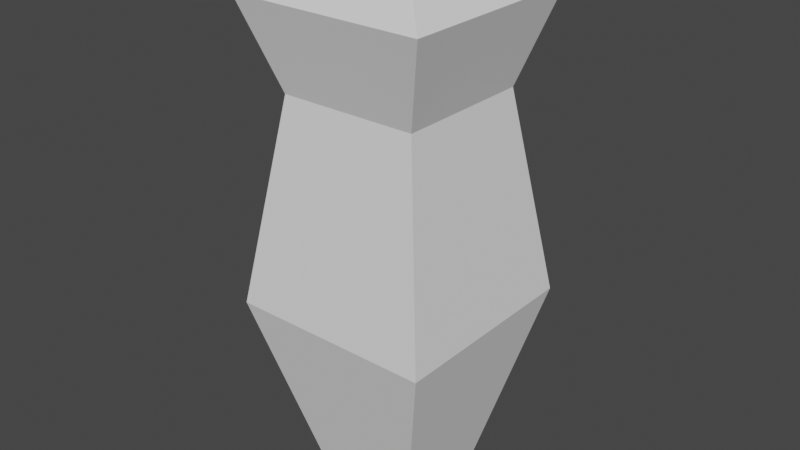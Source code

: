 # Source: EnemyDirect.blend  (saved by Blender 3.5.10; exported with 4.5.12 LTS)
import bpy
from mathutils import Matrix  # noqa: F401  (used for matrix-valued properties, if any)

bpy.ops.wm.read_factory_settings(use_empty=True)
scene = bpy.context.scene
scene.name = 'Scene'

# ---- collections
col_collection = bpy.data.collections.new('Collection'); scene.collection.children.link(col_collection)

# ---- world
world_world = bpy.data.worlds.new('World'); scene.world = world_world
world_world.use_nodes = True; world_world.node_tree.nodes.clear()
_N = world_world.node_tree.nodes; _L = world_world.node_tree.links
n0 = _N.new('ShaderNodeOutputWorld'); n0.name = 'World Output'; n0.location = (300, 300)
n1 = _N.new('ShaderNodeBackground'); n1.name = 'Background'; n1.location = (10, 300)
n1.inputs[0].default_value = (0.05088, 0.05088, 0.05088, 1.0)
_L.new(n1.outputs[0], n0.inputs[0])
n0.is_active_output = True
world_world.color = (0.05088, 0.05088, 0.05088)
world_world.use_sun_shadow = False
world_world.sun_shadow_jitter_overblur = 0.0

# ---- meshes
me_cube_001 = bpy.data.meshes.new('Cube.001')
me_cube_001.from_pydata([(-0.4916, -0.4916, -1.0), (-1.0, -1.0, 1.0), (-0.4916, 0.4916, -1.0), (-1.0, 1.0, 1.0), (0.4916, -0.4916, -1.0), (1.0, -1.0, 1.0), (0.4916, 0.4916, -1.0), (1.0, 1.0, 1.0), (-0.6844, -0.6844, 3.011), (-0.6844, 0.6844, 3.011), (0.6844, 0.6844, 3.011), (0.6844, -0.6844, 3.011), (-0.9606, -0.9606, 3.889), (-0.9606, 0.9606, 3.889), (0.9606, 0.9606, 3.889), (0.9606, -0.9606, 3.889), (-0.2077, -0.2077, 4.462), (-0.2077, 0.2077, 4.462), (0.2077, 0.2077, 4.462), (0.2077, -0.2077, 4.462)], [], [(0, 1, 3, 2), (2, 3, 7, 6), (6, 7, 5, 4), (4, 5, 1, 0), (2, 6, 4, 0), (5, 7, 10, 11), (9, 8, 12, 13), (3, 1, 8, 9), (1, 5, 11, 8), (7, 3, 9, 10), (12, 15, 19, 16), (8, 11, 15, 12), (10, 9, 13, 14), (11, 10, 14, 15), (18, 17, 16, 19), (14, 13, 17, 18), (15, 14, 18, 19), (13, 12, 16, 17)])
_uv = me_cube_001.uv_layers.new(name='UVMap')
_uv.uv.foreach_set('vector', [0.00836, -2.833, -0.5, -0.8326, 1.5, -0.8326, 0.9916, -2.833, 0.00836, -2.833, -0.5, -0.8326, 1.5, -0.8326, 0.9916, -2.833, 0.9916, -2.833, 1.5, -0.8326, -0.5, -0.8326, 0.00836, -2.833, 0.9916, -2.833, 1.5, -0.8326, -0.5, -0.8326, 0.00836, -2.833, 0.00836, 0.9916, 0.9916, 0.9916, 0.9916, 0.00836, 0.00836, 0.00836, -0.5, -0.8326, 1.5, -0.8326, 1.184, 1.179, -0.1844, 1.179, 1.184, 1.179, -0.1844, 1.179, -0.4606, 2.057, 1.461, 2.057, 1.5, -0.8326, -0.5, -0.8326, -0.1844, 1.179, 1.184, 1.179, -0.5, -0.8326, 1.5, -0.8326, 1.184, 1.179, -0.1844, 1.179, 1.5, -0.8326, -0.5, -0.8326, -0.1844, 1.179, 1.184, 1.179, -0.4606, -0.4606, 1.461, -0.4606, 0.7077, 0.2923, 0.2923, 0.2923, -0.1844, 1.179, 1.184, 1.179, 1.461, 2.057, -0.4606, 2.057, 1.184, 1.179, -0.1844, 1.179, -0.4606, 2.057, 1.461, 2.057, -0.1844, 1.179, 1.184, 1.179, 1.461, 2.057, -0.4606, 2.057, 0.7077, 0.7077, 0.2923, 0.7077, 0.2923, 0.2923, 0.7077, 0.2923, 1.461, 1.461, -0.4606, 1.461, 0.2923, 0.7077, 0.7077, 0.7077, 1.461, -0.4606, 1.461, 1.461, 0.7077, 0.7077, 0.7077, 0.2923, -0.4606, 1.461, -0.4606, -0.4606, 0.2923, 0.2923, 0.2923, 0.7077])
me_cube_001.update()

# ---- objects
ob_cube = bpy.data.objects.new('Cube', me_cube_001)

# ---- transforms, parenting, visibility, modifiers, constraints
ob_cube.location = (0.0, 0.0, 0.0)

# ---- collection membership
col_collection.objects.link(ob_cube)

# ---- scene / render settings (as saved in the file)
scene.frame_start = 1; scene.frame_end = 250; scene.frame_set(1)
scene.render.engine = 'BLENDER_EEVEE_NEXT'
scene.cycles.sampling_pattern = 'TABULATED_SOBOL'
scene.view_settings.view_transform = 'Filmic'
bpy.context.view_layer.update()

# ---- added for rendering (the .blend has no active camera and no usable light): camera, sun
cam_auto = bpy.data.cameras.new('AutoCamera')
cam_auto.lens = 50.0
cam_auto.sensor_width = 36.0
cam_auto.clip_end = 1000.0
ob_auto_camera = bpy.data.objects.new('AutoCamera', cam_auto)
scene.collection.objects.link(ob_auto_camera)
ob_auto_camera.location = (5.6906, -6.82873, 6.28327)
ob_auto_camera.rotation_euler = (1.09748, -7.21219e-08, 0.694738)
scene.camera = ob_auto_camera
light_auto_sun = bpy.data.lights.new('AutoSun', 'SUN')
light_auto_sun.energy = 3.0
light_auto_sun.angle = 0.0523599
ob_auto_sun = bpy.data.objects.new('AutoSun', light_auto_sun)
scene.collection.objects.link(ob_auto_sun)
ob_auto_sun.rotation_euler = (0.872665, 0.174533, 0.523599)
bpy.context.view_layer.update()
